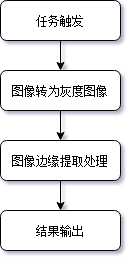

The diagram above was exported from draw.io. Its source (the exported page's mxGraphModel, read from the mxfile embedded in the PNG):
<mxGraphModel dx="1209" dy="821" grid="1" gridSize="10" guides="1" tooltips="1" connect="1" arrows="1" fold="1" page="1" pageScale="1" pageWidth="827" pageHeight="1169" math="0" shadow="0">
  <root>
    <mxCell id="WIyWlLk6GJQsqaUBKTNV-0" />
    <mxCell id="WIyWlLk6GJQsqaUBKTNV-1" parent="WIyWlLk6GJQsqaUBKTNV-0" />
    <mxCell id="joblhaLSmPATrjIYpicM-4" value="" style="edgeStyle=orthogonalEdgeStyle;rounded=0;orthogonalLoop=1;jettySize=auto;html=1;" parent="WIyWlLk6GJQsqaUBKTNV-1" source="WIyWlLk6GJQsqaUBKTNV-3" target="joblhaLSmPATrjIYpicM-3" edge="1">
      <mxGeometry relative="1" as="geometry" />
    </mxCell>
    <mxCell id="WIyWlLk6GJQsqaUBKTNV-3" value="任务触发" style="rounded=1;whiteSpace=wrap;html=1;fontSize=12;glass=0;strokeWidth=1;shadow=0;" parent="WIyWlLk6GJQsqaUBKTNV-1" vertex="1">
      <mxGeometry x="350" y="90" width="120" height="40" as="geometry" />
    </mxCell>
    <mxCell id="8dWZzdX5NFjN8lWsJfBC-1" value="" style="edgeStyle=orthogonalEdgeStyle;rounded=0;orthogonalLoop=1;jettySize=auto;html=1;" parent="WIyWlLk6GJQsqaUBKTNV-1" source="joblhaLSmPATrjIYpicM-3" target="8dWZzdX5NFjN8lWsJfBC-0" edge="1">
      <mxGeometry relative="1" as="geometry" />
    </mxCell>
    <mxCell id="joblhaLSmPATrjIYpicM-3" value="图像转为灰度图像" style="rounded=1;whiteSpace=wrap;html=1;fontSize=12;glass=0;strokeWidth=1;shadow=0;" parent="WIyWlLk6GJQsqaUBKTNV-1" vertex="1">
      <mxGeometry x="350" y="160" width="120" height="40" as="geometry" />
    </mxCell>
    <mxCell id="kZSLaoc1uHOhgUgNuwYB-1" value="" style="edgeStyle=orthogonalEdgeStyle;rounded=0;orthogonalLoop=1;jettySize=auto;html=1;" parent="WIyWlLk6GJQsqaUBKTNV-1" source="8dWZzdX5NFjN8lWsJfBC-0" target="kZSLaoc1uHOhgUgNuwYB-0" edge="1">
      <mxGeometry relative="1" as="geometry" />
    </mxCell>
    <mxCell id="8dWZzdX5NFjN8lWsJfBC-0" value="图像边缘提取处理" style="rounded=1;whiteSpace=wrap;html=1;fontSize=12;glass=0;strokeWidth=1;shadow=0;" parent="WIyWlLk6GJQsqaUBKTNV-1" vertex="1">
      <mxGeometry x="350" y="230" width="120" height="40" as="geometry" />
    </mxCell>
    <mxCell id="kZSLaoc1uHOhgUgNuwYB-0" value="结果输出" style="rounded=1;whiteSpace=wrap;html=1;fontSize=12;glass=0;strokeWidth=1;shadow=0;" parent="WIyWlLk6GJQsqaUBKTNV-1" vertex="1">
      <mxGeometry x="350" y="300" width="120" height="40" as="geometry" />
    </mxCell>
  </root>
</mxGraphModel>